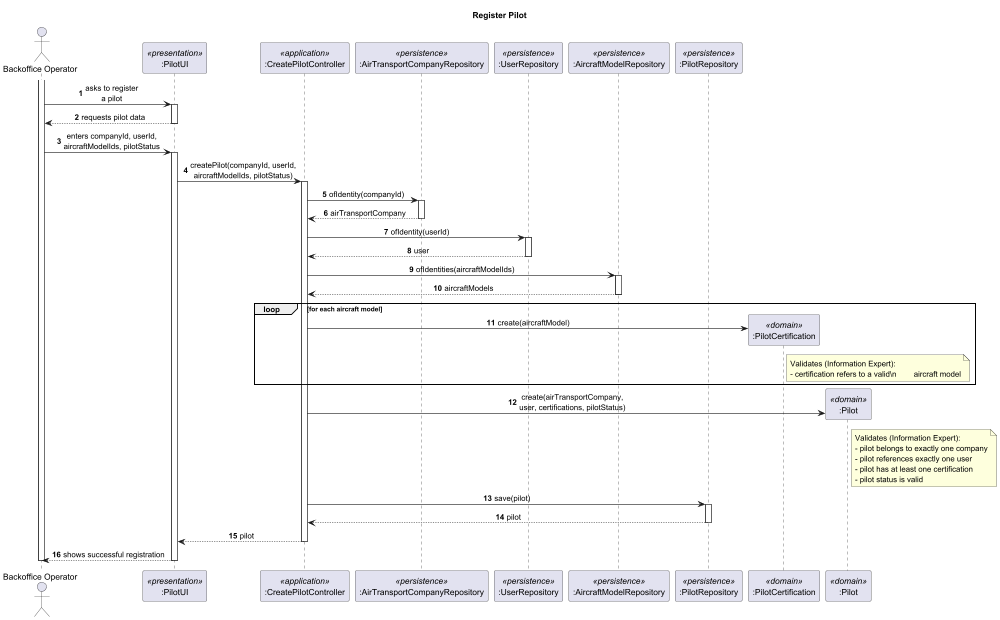

The diagram above was rendered by PlantUML. Its source (embedded in the PNG):
@startuml
skinparam sequenceMessageAlign center
skinparam responseMessageBelowArrow true
autonumber

title Register Pilot

actor "Backoffice Operator" as BO
participant ":PilotUI" as UI <<presentation>>
participant ":CreatePilotController" as C <<application>>
participant ":AirTransportCompanyRepository" as ATCR <<persistence>>
participant ":UserRepository" as UR <<persistence>>
participant ":AircraftModelRepository" as AMR <<persistence>>
participant ":PilotRepository" as PR <<persistence>>
participant ":PilotCertification" as PC <<domain>>
participant ":Pilot" as P <<domain>>

activate BO

BO -> UI : asks to register\na pilot
activate UI
UI --> BO : requests pilot data
deactivate UI

BO -> UI : enters companyId, userId,\naircraftModelIds, pilotStatus
activate UI
UI -> C : createPilot(companyId, userId,\naircraftModelIds, pilotStatus)
activate C

C -> ATCR : ofIdentity(companyId)
activate ATCR
ATCR --> C : airTransportCompany
deactivate ATCR

C -> UR : ofIdentity(userId)
activate UR
UR --> C : user
deactivate UR

C -> AMR : ofIdentities(aircraftModelIds)
activate AMR
AMR --> C : aircraftModels
deactivate AMR

loop for each aircraft model
    C -> PC ** : create(aircraftModel)
    note right of PC
      Validates (Information Expert):
      - certification refers to a valid\n        aircraft model
    end note
end

C -> P ** : create(airTransportCompany,\nuser, certifications, pilotStatus)
note right of P
  Validates (Information Expert):
  - pilot belongs to exactly one company
  - pilot references exactly one user
  - pilot has at least one certification
  - pilot status is valid
end note

C -> PR : save(pilot)
activate PR
PR --> C : pilot
deactivate PR

C --> UI : pilot
deactivate C

UI --> BO : shows successful registration
deactivate UI
deactivate BO

@enduml